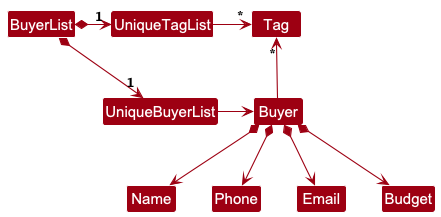

The diagram above was rendered by PlantUML. Its source (embedded in the PNG):
@startuml
!include style.puml
skinparam arrowThickness 1.1
skinparam arrowColor MODEL_COLOR
skinparam classBackgroundColor MODEL_COLOR

BuyerList *-right-> "1" UniqueBuyerList
BuyerList *-right-> "1" UniqueTagList
UniqueTagList -[hidden]down- UniqueBuyerList
UniqueTagList -[hidden]down- UniqueBuyerList

UniqueTagList -right-> "*" Tag
UniqueBuyerList -right-> Buyer

Buyer -up-> "*" Tag

Buyer *--> Name
Buyer *--> Phone
Buyer *--> Email
Buyer *--> Budget
@enduml